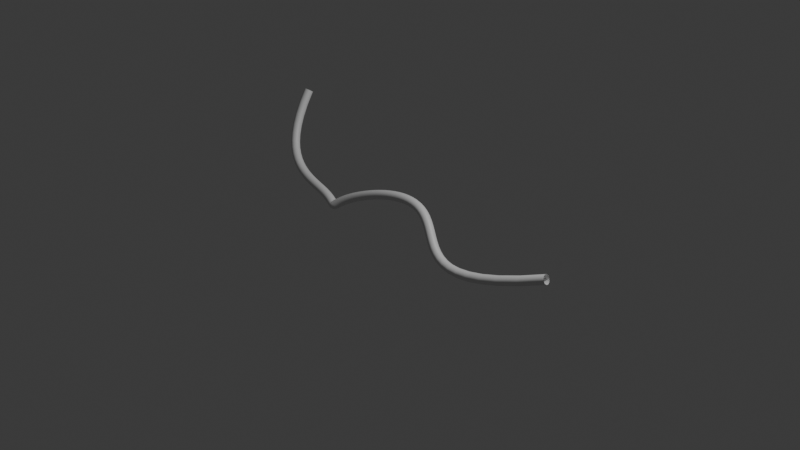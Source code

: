 # Source: neon_curve.blend  (saved by Blender 5.2.44; exported with 4.5.12 LTS)
import bpy
from mathutils import Matrix  # noqa: F401  (used for matrix-valued properties, if any)

bpy.ops.wm.read_factory_settings(use_empty=True)
scene = bpy.context.scene
scene.name = 'Scene'

# ---- collections
col_collection = bpy.data.collections.new('Collection'); scene.collection.children.link(col_collection)

# ---- materials (node trees are filled in below, after node groups)
mat_material_001 = bpy.data.materials.new('Material.001')

# ---- material node trees
mat_material_001.use_nodes = True; mat_material_001.node_tree.nodes.clear()
_N = mat_material_001.node_tree.nodes; _L = mat_material_001.node_tree.links
n0 = _N.new('ShaderNodeOutputMaterial'); n0.name = 'Material Output'; n0.location = (200, 100)
n1 = _N.new('ShaderNodeBsdfPrincipled'); n1.name = 'Principled BSDF'; n1.location = (-200, 100)
n1.inputs[10].default_value = 0.005
_L.new(n1.outputs[0], n0.inputs[0])
n0.is_active_output = True

# ---- world
world_world = bpy.data.worlds.new('World'); scene.world = world_world
world_world.use_nodes = True; world_world.node_tree.nodes.clear()
_N = world_world.node_tree.nodes; _L = world_world.node_tree.links
n0 = _N.new('ShaderNodeOutputWorld'); n0.name = 'World Output'; n0.location = (200, 100)
n1 = _N.new('ShaderNodeBackground'); n1.name = 'Background'; n1.location = (-200, 100)
n1.inputs[0].default_value = (0.05088, 0.05088, 0.05088, 1.0)
_L.new(n1.outputs[0], n0.inputs[0])
n0.is_active_output = True
world_world.color = (0.05088, 0.05088, 0.05088)
world_world.sun_shadow_jitter_overblur = 0.0

# ---- cameras
cam_camera = bpy.data.cameras.new('Camera')
cam_camera.clip_end = 100.0
cam_camera.ortho_scale = 7.314

# ---- lights
light_light = bpy.data.lights.new('Light', 'POINT')
light_light.energy = 1000.0
light_light.shadow_soft_size = 0.1

# ---- curves / text
cu_nurbspath = bpy.data.curves.new('NurbsPath', 'CURVE')
cu_nurbspath.dimensions = '3D'
_sp = cu_nurbspath.splines.new('NURBS'); _sp.points.add(7)
_sp.points.foreach_set('co', [-1.967, 0.4597, 0.7553, 1.0, -2.0, 0.0, 0.0, 1.0, -1.0, 0.0, 0.0, 1.0, -0.8552, -0.1724, -0.2397, 1.0, -1.0, 0.0, 0.0, 1.0, 0.8186, 0.2028, 0.5555, 1.0, 0.3803, -0.2507, -0.5782, 1.0, 1.89, 0.04771, 0.04707, 1.0])
_sp.order_u = 5
_sp.order_v = 0
_sp.use_endpoint_u = True
cu_nurbspath.materials.append(mat_material_001)
cu_nurbspath.use_path = True
cu_nurbspath.bevel_depth = 0.05
cu_nurbspath.fill_mode = 'FULL'

# ---- objects
ob_light = bpy.data.objects.new('Light', light_light)
ob_camera = bpy.data.objects.new('Camera', cam_camera)
ob_nurbspath = bpy.data.objects.new('NurbsPath', cu_nurbspath)

# ---- transforms, parenting, visibility, modifiers, constraints
ob_light.location = (4.076, 1.005, 5.904)
ob_light.rotation_euler = (0.6503, 0.05522, 1.866)
ob_light.lock_rotations_4d = False
ob_light.empty_display_type = 'ARROWS'
ob_light.color = (0.0, 0.0, 0.0, 0.0)
ob_light.lineart.crease_threshold = 0.0
ob_camera.location = (7.359, -6.926, 4.958)
ob_camera.rotation_euler = (1.109, 0.0, 0.8149)
ob_camera.lock_rotations_4d = False
ob_camera.empty_display_type = 'ARROWS'
ob_camera.color = (0.0, 0.0, 0.0, 0.0)
ob_camera.display_type = 'WIRE'
ob_camera.lineart.crease_threshold = 0.0
ob_nurbspath.location = (0.0, 0.0, 0.0)

# ---- collection membership
col_collection.objects.link(ob_light)
col_collection.objects.link(ob_camera)
col_collection.objects.link(ob_nurbspath)

# ---- scene / render settings (as saved in the file)
scene.camera = ob_camera
scene.frame_start = 1; scene.frame_end = 250; scene.frame_set(1)
scene.render.engine = 'BLENDER_EEVEE_NEXT'
scene.render.bake_bias = 0.0
scene.render.bake_samples = 0
scene.render.compositor_device = 'GPU'
scene.eevee.use_volume_custom_range = False
scene.eevee.fast_gi_thickness_near = 0.1
scene.eevee.fast_gi_thickness_far = 0.0
scene.eevee.ray_tracing_options.screen_trace_thickness = 0.1
bpy.context.view_layer.update()
